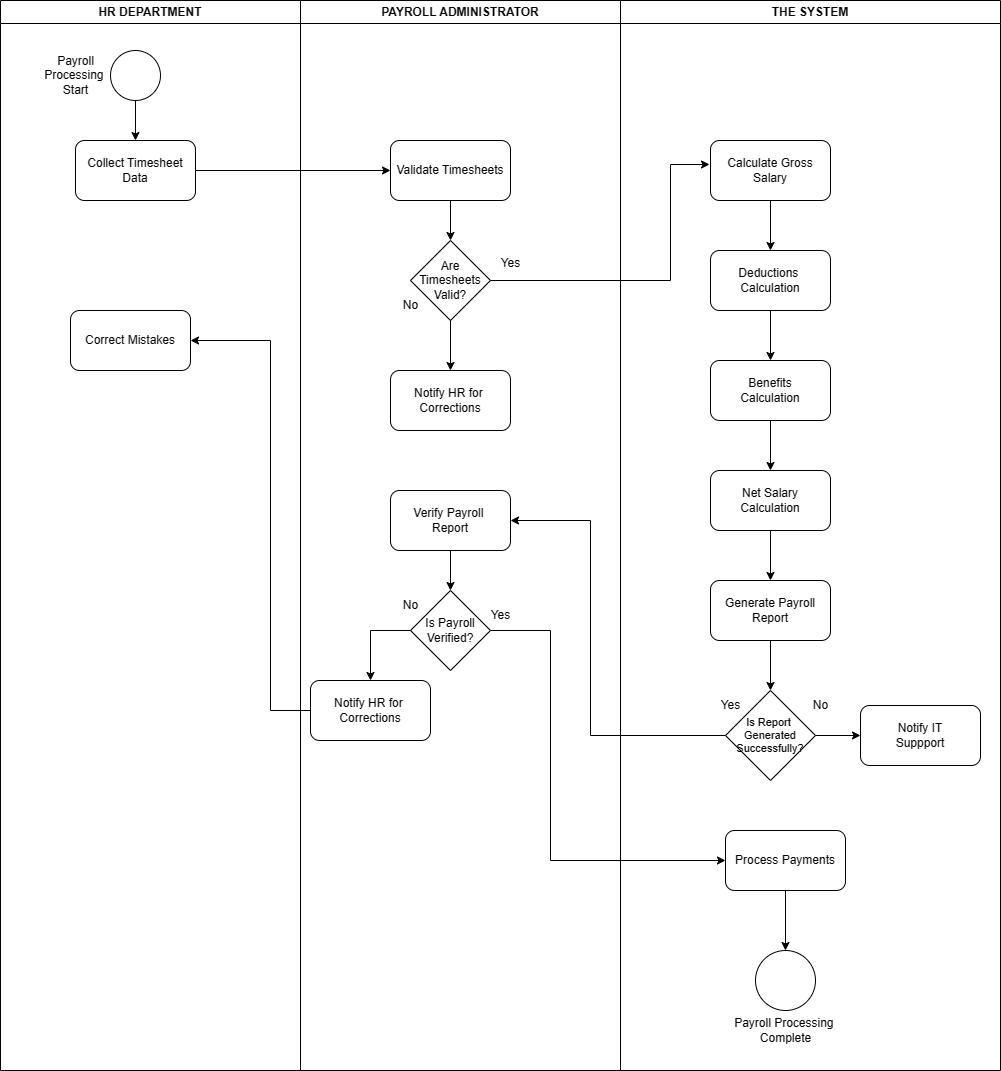

The diagram above was exported from draw.io. Its source (the exported page's mxGraphModel, read from the mxfile embedded in the PNG):
<mxGraphModel dx="1189" dy="676" grid="1" gridSize="10" guides="1" tooltips="1" connect="1" arrows="1" fold="1" page="1" pageScale="1" pageWidth="827" pageHeight="1169" background="none" math="0" shadow="0">
  <root>
    <mxCell id="0" />
    <mxCell id="1" parent="0" />
    <mxCell id="V49bgAa_4UoBXt0xvbtB-1" value="HR DEPARTMENT" style="swimlane;whiteSpace=wrap;html=1;" parent="1" vertex="1">
      <mxGeometry x="50" y="130" width="300" height="1070" as="geometry" />
    </mxCell>
    <mxCell id="V49bgAa_4UoBXt0xvbtB-4" value="" style="ellipse;whiteSpace=wrap;html=1;aspect=fixed;fillColor=default;" parent="V49bgAa_4UoBXt0xvbtB-1" vertex="1">
      <mxGeometry x="110" y="50" width="50" height="50" as="geometry" />
    </mxCell>
    <mxCell id="V49bgAa_4UoBXt0xvbtB-5" value="Payroll &lt;br&gt;Processing&amp;nbsp;&lt;br&gt;Start" style="text;html=1;align=center;verticalAlign=middle;resizable=0;points=[];autosize=1;strokeColor=none;fillColor=none;" parent="V49bgAa_4UoBXt0xvbtB-1" vertex="1">
      <mxGeometry x="30" y="45" width="90" height="60" as="geometry" />
    </mxCell>
    <mxCell id="V49bgAa_4UoBXt0xvbtB-7" value="Collect Timesheet&lt;br&gt;Data" style="rounded=1;whiteSpace=wrap;html=1;" parent="V49bgAa_4UoBXt0xvbtB-1" vertex="1">
      <mxGeometry x="75" y="140" width="120" height="60" as="geometry" />
    </mxCell>
    <mxCell id="V49bgAa_4UoBXt0xvbtB-6" value="" style="endArrow=classic;html=1;rounded=0;exitX=0.5;exitY=1;exitDx=0;exitDy=0;entryX=0.5;entryY=0;entryDx=0;entryDy=0;" parent="V49bgAa_4UoBXt0xvbtB-1" source="V49bgAa_4UoBXt0xvbtB-4" target="V49bgAa_4UoBXt0xvbtB-7" edge="1">
      <mxGeometry width="50" height="50" relative="1" as="geometry">
        <mxPoint x="310" y="220" as="sourcePoint" />
        <mxPoint x="135" y="150" as="targetPoint" />
      </mxGeometry>
    </mxCell>
    <mxCell id="V49bgAa_4UoBXt0xvbtB-81" value="Correct Mistakes" style="rounded=1;whiteSpace=wrap;html=1;" parent="V49bgAa_4UoBXt0xvbtB-1" vertex="1">
      <mxGeometry x="70" y="310" width="120" height="60" as="geometry" />
    </mxCell>
    <mxCell id="V49bgAa_4UoBXt0xvbtB-2" value="PAYROLL ADMINISTRATOR" style="swimlane;whiteSpace=wrap;html=1;" parent="1" vertex="1">
      <mxGeometry x="350" y="130" width="320" height="1070" as="geometry" />
    </mxCell>
    <mxCell id="V49bgAa_4UoBXt0xvbtB-8" value="Validate Timesheets" style="rounded=1;whiteSpace=wrap;html=1;" parent="V49bgAa_4UoBXt0xvbtB-2" vertex="1">
      <mxGeometry x="90" y="140" width="120" height="60" as="geometry" />
    </mxCell>
    <mxCell id="V49bgAa_4UoBXt0xvbtB-15" value="Are Timesheets&lt;br&gt;Valid?" style="rhombus;whiteSpace=wrap;html=1;" parent="V49bgAa_4UoBXt0xvbtB-2" vertex="1">
      <mxGeometry x="110" y="240" width="80" height="80" as="geometry" />
    </mxCell>
    <mxCell id="V49bgAa_4UoBXt0xvbtB-16" value="" style="endArrow=classic;html=1;rounded=0;exitX=0.5;exitY=1;exitDx=0;exitDy=0;entryX=0.5;entryY=0;entryDx=0;entryDy=0;" parent="V49bgAa_4UoBXt0xvbtB-2" source="V49bgAa_4UoBXt0xvbtB-8" target="V49bgAa_4UoBXt0xvbtB-15" edge="1">
      <mxGeometry width="50" height="50" relative="1" as="geometry">
        <mxPoint x="150" y="290" as="sourcePoint" />
        <mxPoint x="200" y="240" as="targetPoint" />
      </mxGeometry>
    </mxCell>
    <mxCell id="V49bgAa_4UoBXt0xvbtB-18" value="No" style="text;html=1;align=center;verticalAlign=middle;resizable=0;points=[];autosize=1;strokeColor=none;fillColor=none;" parent="V49bgAa_4UoBXt0xvbtB-2" vertex="1">
      <mxGeometry x="90" y="290" width="40" height="30" as="geometry" />
    </mxCell>
    <mxCell id="V49bgAa_4UoBXt0xvbtB-24" value="Notify HR for&amp;nbsp;&lt;br&gt;Corrections" style="rounded=1;whiteSpace=wrap;html=1;" parent="V49bgAa_4UoBXt0xvbtB-2" vertex="1">
      <mxGeometry x="90" y="370" width="120" height="60" as="geometry" />
    </mxCell>
    <mxCell id="V49bgAa_4UoBXt0xvbtB-23" value="" style="endArrow=classic;html=1;rounded=0;exitX=0.5;exitY=1;exitDx=0;exitDy=0;entryX=0.5;entryY=0;entryDx=0;entryDy=0;" parent="V49bgAa_4UoBXt0xvbtB-2" source="V49bgAa_4UoBXt0xvbtB-15" target="V49bgAa_4UoBXt0xvbtB-24" edge="1">
      <mxGeometry width="50" height="50" relative="1" as="geometry">
        <mxPoint x="150" y="370" as="sourcePoint" />
        <mxPoint x="150" y="380" as="targetPoint" />
      </mxGeometry>
    </mxCell>
    <mxCell id="V49bgAa_4UoBXt0xvbtB-43" value="Verify Payroll&amp;nbsp;&lt;br&gt;Report" style="rounded=1;whiteSpace=wrap;html=1;" parent="V49bgAa_4UoBXt0xvbtB-2" vertex="1">
      <mxGeometry x="90" y="490" width="120" height="60" as="geometry" />
    </mxCell>
    <mxCell id="V49bgAa_4UoBXt0xvbtB-44" value="Is Payroll&lt;br&gt;Verified?" style="rhombus;whiteSpace=wrap;html=1;" parent="V49bgAa_4UoBXt0xvbtB-2" vertex="1">
      <mxGeometry x="110" y="590" width="80" height="80" as="geometry" />
    </mxCell>
    <mxCell id="V49bgAa_4UoBXt0xvbtB-46" value="No" style="text;html=1;align=center;verticalAlign=middle;resizable=0;points=[];autosize=1;strokeColor=none;fillColor=none;" parent="V49bgAa_4UoBXt0xvbtB-2" vertex="1">
      <mxGeometry x="90" y="590" width="40" height="30" as="geometry" />
    </mxCell>
    <mxCell id="V49bgAa_4UoBXt0xvbtB-45" value="Yes" style="text;html=1;align=center;verticalAlign=middle;resizable=0;points=[];autosize=1;strokeColor=none;fillColor=none;" parent="V49bgAa_4UoBXt0xvbtB-2" vertex="1">
      <mxGeometry x="180" y="600" width="40" height="30" as="geometry" />
    </mxCell>
    <mxCell id="V49bgAa_4UoBXt0xvbtB-74" value="Notify HR for&amp;nbsp;&lt;br&gt;Corrections" style="rounded=1;whiteSpace=wrap;html=1;" parent="V49bgAa_4UoBXt0xvbtB-2" vertex="1">
      <mxGeometry x="10" y="680" width="120" height="60" as="geometry" />
    </mxCell>
    <mxCell id="V49bgAa_4UoBXt0xvbtB-75" value="" style="endArrow=classic;html=1;rounded=0;exitX=0;exitY=0.5;exitDx=0;exitDy=0;entryX=0.5;entryY=0;entryDx=0;entryDy=0;" parent="V49bgAa_4UoBXt0xvbtB-2" source="V49bgAa_4UoBXt0xvbtB-44" target="V49bgAa_4UoBXt0xvbtB-74" edge="1">
      <mxGeometry width="50" height="50" relative="1" as="geometry">
        <mxPoint x="90" y="600" as="sourcePoint" />
        <mxPoint x="140" y="550" as="targetPoint" />
        <Array as="points">
          <mxPoint x="70" y="630" />
        </Array>
      </mxGeometry>
    </mxCell>
    <mxCell id="V49bgAa_4UoBXt0xvbtB-76" value="" style="endArrow=classic;html=1;rounded=0;exitX=0.5;exitY=1;exitDx=0;exitDy=0;entryX=0.5;entryY=0;entryDx=0;entryDy=0;" parent="V49bgAa_4UoBXt0xvbtB-2" source="V49bgAa_4UoBXt0xvbtB-43" target="V49bgAa_4UoBXt0xvbtB-44" edge="1">
      <mxGeometry width="50" height="50" relative="1" as="geometry">
        <mxPoint x="90" y="600" as="sourcePoint" />
        <mxPoint x="140" y="550" as="targetPoint" />
      </mxGeometry>
    </mxCell>
    <mxCell id="V49bgAa_4UoBXt0xvbtB-11" value="" style="endArrow=classic;html=1;rounded=0;exitX=1;exitY=0.5;exitDx=0;exitDy=0;entryX=0;entryY=0.5;entryDx=0;entryDy=0;" parent="1" source="V49bgAa_4UoBXt0xvbtB-7" target="V49bgAa_4UoBXt0xvbtB-8" edge="1">
      <mxGeometry width="50" height="50" relative="1" as="geometry">
        <mxPoint x="390" y="270" as="sourcePoint" />
        <mxPoint x="440" y="220" as="targetPoint" />
      </mxGeometry>
    </mxCell>
    <mxCell id="V49bgAa_4UoBXt0xvbtB-12" value="THE SYSTEM" style="swimlane;whiteSpace=wrap;html=1;" parent="1" vertex="1">
      <mxGeometry x="670" y="130" width="380" height="1070" as="geometry" />
    </mxCell>
    <mxCell id="V49bgAa_4UoBXt0xvbtB-13" value="Calculate Gross&lt;br&gt;Salary" style="rounded=1;whiteSpace=wrap;html=1;" parent="V49bgAa_4UoBXt0xvbtB-12" vertex="1">
      <mxGeometry x="90" y="140" width="120" height="60" as="geometry" />
    </mxCell>
    <mxCell id="V49bgAa_4UoBXt0xvbtB-25" value="Deductions&amp;nbsp;&lt;br&gt;Calculation" style="rounded=1;whiteSpace=wrap;html=1;" parent="V49bgAa_4UoBXt0xvbtB-12" vertex="1">
      <mxGeometry x="90" y="250" width="120" height="60" as="geometry" />
    </mxCell>
    <mxCell id="V49bgAa_4UoBXt0xvbtB-26" value="Benefits &lt;br&gt;Calculation" style="rounded=1;whiteSpace=wrap;html=1;" parent="V49bgAa_4UoBXt0xvbtB-12" vertex="1">
      <mxGeometry x="90" y="360" width="120" height="60" as="geometry" />
    </mxCell>
    <mxCell id="V49bgAa_4UoBXt0xvbtB-28" value="Net Salary&lt;br&gt;Calculation" style="rounded=1;whiteSpace=wrap;html=1;" parent="V49bgAa_4UoBXt0xvbtB-12" vertex="1">
      <mxGeometry x="90" y="470" width="120" height="60" as="geometry" />
    </mxCell>
    <mxCell id="V49bgAa_4UoBXt0xvbtB-29" value="Generate Payroll&lt;br&gt;Report" style="rounded=1;whiteSpace=wrap;html=1;" parent="V49bgAa_4UoBXt0xvbtB-12" vertex="1">
      <mxGeometry x="90" y="580" width="120" height="60" as="geometry" />
    </mxCell>
    <mxCell id="V49bgAa_4UoBXt0xvbtB-30" value="Is Report&amp;nbsp;&lt;br style=&quot;font-size: 11px;&quot;&gt;Generated&lt;br style=&quot;font-size: 11px;&quot;&gt;Successfully?" style="rhombus;whiteSpace=wrap;html=1;fontSize=11;" parent="V49bgAa_4UoBXt0xvbtB-12" vertex="1">
      <mxGeometry x="105" y="690" width="90" height="90" as="geometry" />
    </mxCell>
    <mxCell id="V49bgAa_4UoBXt0xvbtB-31" value="&lt;blockquote style=&quot;margin: 0 0 0 40px; border: none; padding: 0px;&quot;&gt;Yes&lt;/blockquote&gt;" style="text;html=1;align=center;verticalAlign=middle;resizable=0;points=[];autosize=1;strokeColor=none;fillColor=none;" parent="V49bgAa_4UoBXt0xvbtB-12" vertex="1">
      <mxGeometry x="50" y="690" width="80" height="30" as="geometry" />
    </mxCell>
    <mxCell id="V49bgAa_4UoBXt0xvbtB-33" value="No" style="text;html=1;align=center;verticalAlign=middle;resizable=0;points=[];autosize=1;strokeColor=none;fillColor=none;" parent="V49bgAa_4UoBXt0xvbtB-12" vertex="1">
      <mxGeometry x="180" y="690" width="40" height="30" as="geometry" />
    </mxCell>
    <mxCell id="V49bgAa_4UoBXt0xvbtB-48" value="Process Payments" style="rounded=1;whiteSpace=wrap;html=1;fontSize=12;" parent="V49bgAa_4UoBXt0xvbtB-12" vertex="1">
      <mxGeometry x="105" y="830" width="120" height="60" as="geometry" />
    </mxCell>
    <mxCell id="V49bgAa_4UoBXt0xvbtB-49" value="" style="ellipse;whiteSpace=wrap;html=1;aspect=fixed;" parent="V49bgAa_4UoBXt0xvbtB-12" vertex="1">
      <mxGeometry x="135" y="950" width="60" height="60" as="geometry" />
    </mxCell>
    <mxCell id="V49bgAa_4UoBXt0xvbtB-50" value="Payroll Processing&amp;nbsp;&lt;br&gt;Complete" style="text;html=1;align=center;verticalAlign=middle;resizable=0;points=[];autosize=1;strokeColor=none;fillColor=none;" parent="V49bgAa_4UoBXt0xvbtB-12" vertex="1">
      <mxGeometry x="100" y="1010" width="130" height="40" as="geometry" />
    </mxCell>
    <mxCell id="V49bgAa_4UoBXt0xvbtB-51" value="" style="endArrow=classic;html=1;rounded=0;exitX=0.5;exitY=1;exitDx=0;exitDy=0;entryX=0.5;entryY=0;entryDx=0;entryDy=0;" parent="V49bgAa_4UoBXt0xvbtB-12" source="V49bgAa_4UoBXt0xvbtB-13" target="V49bgAa_4UoBXt0xvbtB-25" edge="1">
      <mxGeometry width="50" height="50" relative="1" as="geometry">
        <mxPoint x="-210" y="390" as="sourcePoint" />
        <mxPoint x="-160" y="340" as="targetPoint" />
      </mxGeometry>
    </mxCell>
    <mxCell id="V49bgAa_4UoBXt0xvbtB-52" value="" style="endArrow=classic;html=1;rounded=0;exitX=0.5;exitY=1;exitDx=0;exitDy=0;entryX=0.5;entryY=0;entryDx=0;entryDy=0;" parent="V49bgAa_4UoBXt0xvbtB-12" source="V49bgAa_4UoBXt0xvbtB-25" target="V49bgAa_4UoBXt0xvbtB-26" edge="1">
      <mxGeometry width="50" height="50" relative="1" as="geometry">
        <mxPoint x="-210" y="390" as="sourcePoint" />
        <mxPoint x="-160" y="340" as="targetPoint" />
      </mxGeometry>
    </mxCell>
    <mxCell id="V49bgAa_4UoBXt0xvbtB-53" value="" style="endArrow=classic;html=1;rounded=0;exitX=0.5;exitY=1;exitDx=0;exitDy=0;entryX=0.5;entryY=0;entryDx=0;entryDy=0;" parent="V49bgAa_4UoBXt0xvbtB-12" source="V49bgAa_4UoBXt0xvbtB-26" target="V49bgAa_4UoBXt0xvbtB-28" edge="1">
      <mxGeometry width="50" height="50" relative="1" as="geometry">
        <mxPoint x="-210" y="500" as="sourcePoint" />
        <mxPoint x="-160" y="450" as="targetPoint" />
      </mxGeometry>
    </mxCell>
    <mxCell id="V49bgAa_4UoBXt0xvbtB-54" value="" style="endArrow=classic;html=1;rounded=0;exitX=0.5;exitY=1;exitDx=0;exitDy=0;entryX=0.5;entryY=0;entryDx=0;entryDy=0;" parent="V49bgAa_4UoBXt0xvbtB-12" source="V49bgAa_4UoBXt0xvbtB-28" target="V49bgAa_4UoBXt0xvbtB-29" edge="1">
      <mxGeometry width="50" height="50" relative="1" as="geometry">
        <mxPoint x="-210" y="600" as="sourcePoint" />
        <mxPoint x="-160" y="550" as="targetPoint" />
      </mxGeometry>
    </mxCell>
    <mxCell id="V49bgAa_4UoBXt0xvbtB-56" value="" style="endArrow=classic;html=1;rounded=0;exitX=0.5;exitY=1;exitDx=0;exitDy=0;entryX=0.5;entryY=0;entryDx=0;entryDy=0;" parent="V49bgAa_4UoBXt0xvbtB-12" source="V49bgAa_4UoBXt0xvbtB-29" target="V49bgAa_4UoBXt0xvbtB-30" edge="1">
      <mxGeometry width="50" height="50" relative="1" as="geometry">
        <mxPoint x="-210" y="600" as="sourcePoint" />
        <mxPoint x="-160" y="550" as="targetPoint" />
      </mxGeometry>
    </mxCell>
    <mxCell id="V49bgAa_4UoBXt0xvbtB-34" value="Notify IT&lt;br&gt;Suppport" style="rounded=1;whiteSpace=wrap;html=1;" parent="V49bgAa_4UoBXt0xvbtB-12" vertex="1">
      <mxGeometry x="240" y="705" width="120" height="60" as="geometry" />
    </mxCell>
    <mxCell id="V49bgAa_4UoBXt0xvbtB-61" value="" style="endArrow=classic;html=1;rounded=0;exitX=1;exitY=0.5;exitDx=0;exitDy=0;entryX=0;entryY=0.5;entryDx=0;entryDy=0;" parent="V49bgAa_4UoBXt0xvbtB-12" source="V49bgAa_4UoBXt0xvbtB-30" target="V49bgAa_4UoBXt0xvbtB-34" edge="1">
      <mxGeometry width="50" height="50" relative="1" as="geometry">
        <mxPoint x="-210" y="600" as="sourcePoint" />
        <mxPoint x="-160" y="550" as="targetPoint" />
      </mxGeometry>
    </mxCell>
    <mxCell id="V49bgAa_4UoBXt0xvbtB-82" value="" style="endArrow=classic;html=1;rounded=0;exitX=0.5;exitY=1;exitDx=0;exitDy=0;entryX=0.5;entryY=0;entryDx=0;entryDy=0;" parent="V49bgAa_4UoBXt0xvbtB-12" source="V49bgAa_4UoBXt0xvbtB-48" target="V49bgAa_4UoBXt0xvbtB-49" edge="1">
      <mxGeometry width="50" height="50" relative="1" as="geometry">
        <mxPoint x="-210" y="1030" as="sourcePoint" />
        <mxPoint x="-160" y="980" as="targetPoint" />
      </mxGeometry>
    </mxCell>
    <mxCell id="V49bgAa_4UoBXt0xvbtB-17" value="Yes" style="text;html=1;align=center;verticalAlign=middle;resizable=0;points=[];autosize=1;strokeColor=none;fillColor=none;" parent="1" vertex="1">
      <mxGeometry x="540" y="378" width="40" height="30" as="geometry" />
    </mxCell>
    <mxCell id="V49bgAa_4UoBXt0xvbtB-22" value="" style="endArrow=classic;html=1;rounded=0;exitX=1;exitY=0.5;exitDx=0;exitDy=0;entryX=-0.008;entryY=0.4;entryDx=0;entryDy=0;entryPerimeter=0;" parent="1" source="V49bgAa_4UoBXt0xvbtB-15" target="V49bgAa_4UoBXt0xvbtB-13" edge="1">
      <mxGeometry width="50" height="50" relative="1" as="geometry">
        <mxPoint x="520" y="420" as="sourcePoint" />
        <mxPoint x="570" y="370" as="targetPoint" />
        <Array as="points">
          <mxPoint x="720" y="410" />
          <mxPoint x="720" y="294" />
        </Array>
      </mxGeometry>
    </mxCell>
    <mxCell id="V49bgAa_4UoBXt0xvbtB-62" value="" style="endArrow=classic;html=1;rounded=0;exitX=0;exitY=0.5;exitDx=0;exitDy=0;entryX=1;entryY=0.5;entryDx=0;entryDy=0;" parent="1" source="V49bgAa_4UoBXt0xvbtB-30" target="V49bgAa_4UoBXt0xvbtB-43" edge="1">
      <mxGeometry width="50" height="50" relative="1" as="geometry">
        <mxPoint x="770" y="860" as="sourcePoint" />
        <mxPoint x="510" y="790" as="targetPoint" />
        <Array as="points">
          <mxPoint x="640" y="865" />
          <mxPoint x="640" y="650" />
        </Array>
      </mxGeometry>
    </mxCell>
    <mxCell id="V49bgAa_4UoBXt0xvbtB-77" value="" style="endArrow=classic;html=1;rounded=0;exitX=1;exitY=0.5;exitDx=0;exitDy=0;entryX=0;entryY=0.5;entryDx=0;entryDy=0;" parent="1" source="V49bgAa_4UoBXt0xvbtB-44" target="V49bgAa_4UoBXt0xvbtB-48" edge="1">
      <mxGeometry width="50" height="50" relative="1" as="geometry">
        <mxPoint x="520" y="800" as="sourcePoint" />
        <mxPoint x="580" y="970" as="targetPoint" />
        <Array as="points">
          <mxPoint x="600" y="760" />
          <mxPoint x="600" y="990" />
        </Array>
      </mxGeometry>
    </mxCell>
    <mxCell id="V49bgAa_4UoBXt0xvbtB-78" value="" style="endArrow=classic;html=1;rounded=0;exitX=0;exitY=0.5;exitDx=0;exitDy=0;" parent="1" source="V49bgAa_4UoBXt0xvbtB-74" edge="1">
      <mxGeometry width="50" height="50" relative="1" as="geometry">
        <mxPoint x="460" y="840" as="sourcePoint" />
        <mxPoint x="240" y="470" as="targetPoint" />
        <Array as="points">
          <mxPoint x="320" y="840" />
          <mxPoint x="320" y="470" />
        </Array>
      </mxGeometry>
    </mxCell>
  </root>
</mxGraphModel>